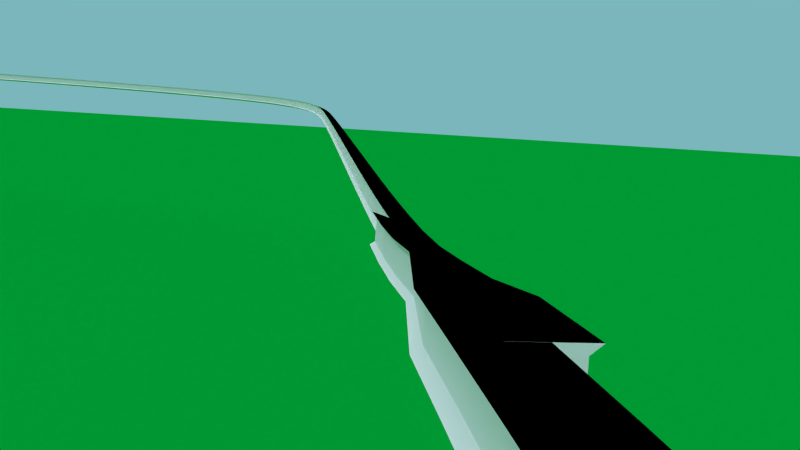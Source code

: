 # Source: rollercoaster4.3.blend  (saved by Blender 2.76.0; exported with 4.5.12 LTS)
import bpy
from mathutils import Matrix  # noqa: F401  (used for matrix-valued properties, if any)

bpy.ops.wm.read_factory_settings(use_empty=True)
scene = bpy.context.scene
scene.name = 'Scene'

# ---- collections
col_collection_1 = bpy.data.collections.new('Collection 1'); scene.collection.children.link(col_collection_1)
col_collection_6 = bpy.data.collections.new('Collection 6'); scene.collection.children.link(col_collection_6)
col_collection_6.hide_render = True
col_collection_6.hide_viewport = True
col_station = bpy.data.collections.new('Station')  # instanced only; not linked into the scene
col_neeeeew = bpy.data.collections.new('neeeeew')  # instanced only; not linked into the scene
col_train = bpy.data.collections.new('Train=)+')  # instanced only; not linked into the scene
col_wagon = bpy.data.collections.new('Wagon')  # instanced only; not linked into the scene
col_support = bpy.data.collections.new('support')  # instanced only; not linked into the scene

# ---- images (referenced by path relative to the original .blend; pixels are not part of the script)
import os
ASSET_DIR = os.environ.get("B2B_ASSET_DIR", "")  # directory of the original .blend (textures are referenced by path, not embedded)
HERE = os.path.dirname(os.path.abspath(__file__))  # packed textures are extracted next to this script under _unpacked/

def load_image(name, relpath, width, height, colorspace="sRGB"):
    """Load a texture the original file referenced (path relative to the .blend, or extracted next to this script)."""
    p = next((c for c in (os.path.join(HERE, relpath), os.path.join(ASSET_DIR, relpath)) if relpath and os.path.exists(c)), "")
    if p:
        img = bpy.data.images.load(p, check_existing=True)
        img.name = name
    else:  # same state as the original file: an image datablock whose file is absent (Cycles renders it pink)
        img = bpy.data.images.new(name, width, height)
        img.source = "FILE"
        img.filepath = "//" + (relpath or name)
    img.colorspace_settings.name = colorspace
    return img
img_cgskies_0056_free_jpg = load_image('CGSkies_0056_free.jpg', 'CGSkies_0056_free.jpg', 1024, 1024, 'sRGB')

# ---- materials (node trees are filled in below, after node groups)
mat_material_001 = bpy.data.materials.new('Material.001')
mat_material_001.alpha_threshold = 0.0
mat_material_001.roughness = 0.5
mat_material_003 = bpy.data.materials.new('Material.003')
mat_material_003.alpha_threshold = 0.0
mat_material_003.roughness = 0.5
mat_material = bpy.data.materials.new('Material')
mat_material.alpha_threshold = 0.0
mat_material.roughness = 0.5
mat_material_002 = bpy.data.materials.new('Material.002')
mat_material_002.alpha_threshold = 0.0
mat_material_002.roughness = 0.5

# ---- material node trees
mat_material_001.use_nodes = True; mat_material_001.node_tree.nodes.clear()
_N = mat_material_001.node_tree.nodes; _L = mat_material_001.node_tree.links
n0 = _N.new('ShaderNodeOutputMaterial'); n0.name = 'Material Output'; n0.location = (300, 300)
n1 = _N.new('ShaderNodeBsdfDiffuse'); n1.name = 'Diffuse BSDF'; n1.location = (10, 300)
_L.new(n1.outputs[0], n0.inputs[0])
n0.is_active_output = True
mat_material_003.use_nodes = True; mat_material_003.node_tree.nodes.clear()
_N = mat_material_003.node_tree.nodes; _L = mat_material_003.node_tree.links
n0 = _N.new('ShaderNodeOutputMaterial'); n0.name = 'Material Output'; n0.location = (300, 300)
n1 = _N.new('ShaderNodeBsdfDiffuse'); n1.name = 'Diffuse BSDF'; n1.location = (10, 300)
n1.inputs[0].default_value = (0.0, 0.0, 0.0, 1.0)
_L.new(n1.outputs[0], n0.inputs[0])
n0.is_active_output = True
mat_material.use_nodes = True; mat_material.node_tree.nodes.clear()
_N = mat_material.node_tree.nodes; _L = mat_material.node_tree.links
n0 = _N.new('ShaderNodeOutputMaterial'); n0.name = 'Material Output'; n0.location = (300, 300)
n1 = _N.new('ShaderNodeBsdfDiffuse'); n1.name = 'Diffuse BSDF'; n1.location = (10, 300)
n2 = _N.new('ShaderNodeTexImage'); n2.name = 'Image Texture'; n2.location = (-180, 300)
n2.width = 140
n2.image = img_cgskies_0056_free_jpg
_L.new(n1.outputs[0], n0.inputs[0])
_L.new(n2.outputs[0], n1.inputs[0])
n0.is_active_output = True
mat_material_002.use_nodes = True; mat_material_002.node_tree.nodes.clear()
_N = mat_material_002.node_tree.nodes; _L = mat_material_002.node_tree.links
n0 = _N.new('ShaderNodeOutputMaterial'); n0.name = 'Material Output'; n0.location = (300, 300)
n1 = _N.new('ShaderNodeBsdfDiffuse'); n1.name = 'Diffuse BSDF'; n1.location = (10, 300)
n1.inputs[0].default_value = (0.0, 0.2598, 0.02613, 1.0)
_L.new(n1.outputs[0], n0.inputs[0])
n0.is_active_output = True

# ---- world
world_world = bpy.data.worlds.new('World'); scene.world = world_world
world_world.use_nodes = True; world_world.node_tree.nodes.clear()
_N = world_world.node_tree.nodes; _L = world_world.node_tree.links
n0 = _N.new('ShaderNodeOutputWorld'); n0.name = 'World Output'; n0.location = (300, 300)
n1 = _N.new('ShaderNodeBackground'); n1.name = 'Background'; n1.location = (10, 300)
n1.inputs[0].default_value = (0.1946, 0.4691, 0.4969, 1.0)
_L.new(n1.outputs[0], n0.inputs[0])
n0.is_active_output = True
world_world.color = (0.05088, 0.05088, 0.05088)
world_world.use_sun_shadow = False
world_world.sun_shadow_jitter_overblur = 0.0
world_world.cycles.sampling_method = 'MANUAL'
world_world.cycles.sample_map_resolution = 256
world_world.light_settings.ao_factor = 0.8
world_world.light_settings.distance = 55.0

# ---- cameras
cam_camera_011 = bpy.data.cameras.new('Camera.011')
cam_camera_011.clip_end = 100.0
cam_camera_011.lens = 15.86
cam_camera_011.sensor_width = 58.46
cam_camera_011.sensor_height = 18.0
cam_camera_011.display_size = 2.0
cam_camera_011.show_composition_thirds = True
cam_camera_011.show_composition_golden = True
cam_camera_011.dof.focus_distance = 0.0
cam_camera_008 = bpy.data.cameras.new('Camera.008')
cam_camera_008.clip_end = 100.0
cam_camera_008.lens = 18.01
cam_camera_008.sensor_width = 32.0
cam_camera_008.sensor_height = 18.0
cam_camera_008.display_size = 2.0
cam_camera_008.dof.focus_distance = 0.0
cam_camera_006 = bpy.data.cameras.new('Camera.006')
cam_camera_006.clip_end = 100.0
cam_camera_006.lens = 31.32
cam_camera_006.sensor_width = 32.0
cam_camera_006.sensor_height = 18.0
cam_camera_006.display_size = 2.0
cam_camera_006.dof.focus_distance = 0.0
cam_camera = bpy.data.cameras.new('Camera')
cam_camera.clip_end = 100.0
cam_camera.lens = 21.45
cam_camera.sensor_width = 32.0
cam_camera.sensor_height = 18.0
cam_camera.ortho_scale = 7.314
cam_camera.dof.focus_distance = 0.0
cam_camera_003 = bpy.data.cameras.new('Camera.003')
cam_camera_003.clip_end = 100.0
cam_camera_003.lens = 18.47
cam_camera_003.sensor_width = 32.0
cam_camera_003.sensor_height = 18.0
cam_camera_003.display_size = 2.0
cam_camera_003.dof.focus_distance = 0.0
cam_camera_002 = bpy.data.cameras.new('Camera.002')
cam_camera_002.clip_end = 100.0
cam_camera_002.lens = 35.0
cam_camera_002.sensor_width = 32.0
cam_camera_002.sensor_height = 18.0
cam_camera_002.display_size = 2.0
cam_camera_002.dof.focus_distance = 0.0
cam_camera_001 = bpy.data.cameras.new('Camera.001')
cam_camera_001.clip_end = 100.0
cam_camera_001.lens = 35.0
cam_camera_001.sensor_width = 32.0
cam_camera_001.sensor_height = 18.0
cam_camera_001.display_size = 2.0
cam_camera_001.dof.focus_distance = 0.0
cam_camera_007 = bpy.data.cameras.new('Camera.007')
cam_camera_007.clip_end = 100.0
cam_camera_007.lens = 19.25
cam_camera_007.sensor_width = 32.0
cam_camera_007.sensor_height = 18.0
cam_camera_007.display_size = 2.0
cam_camera_007.dof.focus_distance = 0.0
cam_camera_004 = bpy.data.cameras.new('Camera.004')
cam_camera_004.clip_end = 100.0
cam_camera_004.lens = 35.0
cam_camera_004.sensor_width = 32.0
cam_camera_004.sensor_height = 18.0
cam_camera_004.display_size = 2.0
cam_camera_004.dof.focus_distance = 0.0
cam_camera_013 = bpy.data.cameras.new('Camera.013')
cam_camera_013.clip_end = 100.0
cam_camera_013.lens = 35.0
cam_camera_013.sensor_width = 32.0
cam_camera_013.sensor_height = 18.0
cam_camera_013.display_size = 2.0
cam_camera_013.dof.focus_distance = 0.0
cam_camera_014 = bpy.data.cameras.new('Camera.014')
cam_camera_014.clip_end = 100.0
cam_camera_014.lens = 35.0
cam_camera_014.sensor_width = 32.0
cam_camera_014.sensor_height = 18.0
cam_camera_014.display_size = 2.0
cam_camera_014.dof.focus_distance = 0.0
cam_camera_009 = bpy.data.cameras.new('Camera.009')
cam_camera_009.clip_end = 100.0
cam_camera_009.lens = 27.05
cam_camera_009.sensor_width = 32.0
cam_camera_009.sensor_height = 18.0
cam_camera_009.display_size = 2.0
cam_camera_009.dof.focus_distance = 0.0

# ---- lights
light_sun_002 = bpy.data.lights.new('Sun.002', 'SUN')
light_sun_002.transmission_factor = 0.0
light_sun_002.angle = 0.1993
light_sun_002.energy = 2.0
light_sun_002.shadow_buffer_clip_start = 0.5
light_sun_002.shadow_soft_size = 0.1
light_sun_002.shadow_cascade_max_distance = 1000.0
light_sun_002.cycles.use_multiple_importance_sampling = False
light_sun_001 = bpy.data.lights.new('Sun.001', 'SUN')
light_sun_001.color = (1.0, 0.9576, 0.9893)
light_sun_001.transmission_factor = 0.0
light_sun_001.angle = 2.214
light_sun_001.energy = 2.0
light_sun_001.shadow_buffer_clip_start = 0.5
light_sun_001.shadow_soft_size = 2.0
light_sun_001.shadow_cascade_max_distance = 1000.0
light_sun_001.cycles.use_multiple_importance_sampling = False
light_sun = bpy.data.lights.new('Sun', 'SUN')
light_sun.transmission_factor = 0.0
light_sun.angle = 3.121
light_sun.energy = 0.8
light_sun.shadow_buffer_clip_start = 0.5
light_sun.shadow_soft_size = 99.0
light_sun.shadow_cascade_max_distance = 1000.0
light_sun.cycles.max_bounces = 5
light_sun.cycles.use_multiple_importance_sampling = False

# ---- meshes
me_cube_004 = bpy.data.meshes.new('Cube.004')
me_cube_004.from_pydata([(1.655, 0.477, 0.3968), (1.655, 0.477, -0.3968), (1.655, -0.477, 0.3968), (1.655, -0.477, -0.3968), (-1.637, 0.477, 0.3968), (-1.637, 0.477, -0.3968), (-1.637, -0.477, 0.3968), (-1.637, -0.477, -0.3968), (-1.637, 0.477, 0.3968), (-1.637, 0.477, -0.3968), (1.655, 0.477, 0.3968), (1.655, 0.477, -0.3968), (-1.637, -0.477, 0.3968), (1.655, -0.477, 0.3968), (1.655, -0.477, -0.3968), (-1.637, -0.477, -0.3968), (-1.637, -0.477, 0.3968), (-1.637, 0.477, 0.3968), (-1.637, 0.477, -0.3968), (-1.637, -0.477, -0.3968), (1.655, 0.477, 0.3968), (1.655, 0.477, -0.3968), (1.655, -0.477, 0.3968), (1.655, -0.477, -0.3968), (-1.637, -0.6961, 0.5759), (-1.637, 0.6961, 0.5759), (-1.637, 0.6961, -0.5759), (-1.637, -0.6961, -0.5759), (1.655, 0.6961, 0.5759), (1.655, 0.6961, -0.5759), (1.655, -0.6961, 0.5759), (1.655, -0.6961, -0.5759), (1.655, 0.8216, -0.681)], [(32, 29)], [(1, 3, 14, 11), (2, 0, 10, 13), (2, 6, 7, 3), (0, 2, 3, 1), (4, 0, 1, 5), (6, 4, 5, 7), (6, 2, 13, 12), (5, 1, 11, 9), (0, 4, 8, 10), (3, 7, 15, 14), (13, 10, 20, 22), (12, 13, 22, 16), (4, 6, 12, 8), (7, 5, 9, 15), (21, 23, 31, 29), (23, 19, 27, 31), (10, 8, 17, 20), (8, 12, 16, 17), (14, 15, 19, 23), (11, 14, 23, 21), (9, 11, 21, 18), (15, 9, 18, 19), (18, 21, 29, 26), (19, 18, 26, 27), (16, 22, 30, 24), (22, 20, 28, 30), (20, 17, 25, 28), (17, 16, 24, 25), (26, 29, 31, 27), (24, 30, 28, 25)])
me_cube_004.polygons.foreach_set('material_index', [0, 0, 0, 0, 0, 0, 0, 0, 0, 0, 0, 0, 0, 0, 0, 0, 0, 0, 0, 0, 0, 0, 0, 0, 0, 0, 0, 0, 0, 1])
me_cube_004.materials.append(mat_material_001)
me_cube_004.materials.append(mat_material_003)
me_cube_004.use_remesh_preserve_volume = False
me_cube_004.use_remesh_preserve_attributes = False
me_cube_004.use_mirror_vertex_groups = False
me_cube_004.update()
me_sphere = bpy.data.meshes.new('Sphere')
me_sphere.from_pydata([(-0.1951, 0.0, 0.9808), (-0.3827, 0.0, 0.9239), (-0.5556, 0.0, 0.8315), (-0.7071, 0.0, 0.7071), (-0.8315, 0.0, 0.5556), (-0.9239, 0.0, 0.3827), (-0.9808, 0.0, 0.1951), (-0.1913, 0.03806, 0.9808), (-0.3753, 0.07466, 0.9239), (-0.5449, 0.1084, 0.8315), (-0.6935, 0.1379, 0.7071), (-0.8155, 0.1622, 0.5556), (-0.9061, 0.1802, 0.3827), (-0.9619, 0.1913, 0.1951), (-0.1802, 0.07466, 0.9808), (-0.3536, 0.1464, 0.9239), (-0.5133, 0.2126, 0.8315), (-0.6533, 0.2706, 0.7071), (-0.7682, 0.3182, 0.5556), (-0.8536, 0.3536, 0.3827), (-0.9061, 0.3753, 0.1951), (-0.1622, 0.1084, 0.9808), (-0.3182, 0.2126, 0.9239), (-0.4619, 0.3087, 0.8315), (-0.5879, 0.3928, 0.7071), (-0.6913, 0.4619, 0.5556), (-0.7682, 0.5133, 0.3827), (-0.8155, 0.5449, 0.1951), (-0.1379, 0.1379, 0.9808), (-0.2706, 0.2706, 0.9239), (-0.3928, 0.3928, 0.8315), (-0.5, 0.5, 0.7071), (-0.5879, 0.5879, 0.5556), (-0.6533, 0.6533, 0.3827), (-0.6935, 0.6935, 0.1951), (-0.1084, 0.1622, 0.9808), (-0.2126, 0.3182, 0.9239), (-0.3087, 0.4619, 0.8315), (-0.3928, 0.5879, 0.7071), (-0.4619, 0.6913, 0.5556), (-0.5133, 0.7682, 0.3827), (-0.5449, 0.8155, 0.1951), (-0.07466, 0.1802, 0.9808), (-0.1464, 0.3536, 0.9239), (-0.2126, 0.5133, 0.8315), (-0.2706, 0.6533, 0.7071), (-0.3182, 0.7682, 0.5556), (-0.3536, 0.8536, 0.3827), (-0.3753, 0.9061, 0.1951), (-0.03806, 0.1913, 0.9808), (-0.07466, 0.3753, 0.9239), (-0.1084, 0.5449, 0.8315), (-0.1379, 0.6935, 0.7071), (-0.1622, 0.8155, 0.5556), (-0.1802, 0.9061, 0.3827), (-0.1913, 0.9619, 0.1951), (3.266e-07, 0.1951, 0.9808), (3.192e-07, 0.3827, 0.9239), (3.117e-07, 0.5556, 0.8315), (3.192e-07, 0.7071, 0.7071), (3.341e-07, 0.8315, 0.5556), (2.745e-07, 0.9239, 0.3827), (3.937e-07, 0.9808, 0.1951), (0.03806, 0.1913, 0.9808), (0.07466, 0.3753, 0.9239), (0.1084, 0.5449, 0.8315), (0.138, 0.6935, 0.7071), (0.1622, 0.8155, 0.5556), (0.1802, 0.9061, 0.3827), (0.1913, 0.9619, 0.1951), (0.07466, 0.1802, 0.9808), (0.1464, 0.3536, 0.9239), (0.2126, 0.5133, 0.8315), (0.2706, 0.6533, 0.7071), (0.3182, 0.7682, 0.5556), (0.3536, 0.8536, 0.3827), (0.3753, 0.9061, 0.1951), (0.1084, 0.1622, 0.9808), (0.2126, 0.3182, 0.9239), (0.3087, 0.4619, 0.8315), (0.3928, 0.5879, 0.7071), (0.4619, 0.6913, 0.5556), (0.5133, 0.7682, 0.3827), (0.5449, 0.8155, 0.1951), (0.138, 0.1379, 0.9808), (0.2706, 0.2706, 0.9239), (0.3928, 0.3928, 0.8315), (0.5, 0.5, 0.7071), (0.5879, 0.5879, 0.5556), (0.6533, 0.6533, 0.3827), (0.6935, 0.6935, 0.1951), (0.1622, 0.1084, 0.9808), (0.3182, 0.2126, 0.9239), (0.4619, 0.3087, 0.8315), (0.5879, 0.3928, 0.7071), (0.6913, 0.4619, 0.5556), (0.7682, 0.5133, 0.3827), (0.8155, 0.5449, 0.1951), (0.1802, 0.07466, 0.9808), (0.3536, 0.1464, 0.9239), (0.5133, 0.2126, 0.8315), (0.6533, 0.2706, 0.7071), (0.7682, 0.3182, 0.5556), (0.8536, 0.3536, 0.3827), (0.9061, 0.3753, 0.1951), (0.1913, 0.03806, 0.9808), (0.3753, 0.07466, 0.9239), (0.5449, 0.1084, 0.8315), (0.6935, 0.1379, 0.7071), (0.8155, 0.1622, 0.5556), (0.9061, 0.1802, 0.3827), (0.9619, 0.1913, 0.1951), (0.1951, -7.212e-09, 0.9808), (0.3827, 4.122e-08, 0.9239), (0.5556, 2.632e-08, 0.8315), (0.7071, -2.584e-08, 0.7071), (0.8315, -8.544e-08, 0.5556), (0.9239, 6.357e-08, 0.3827), (0.9808, -8.544e-08, 0.1951), (0.1913, -0.03806, 0.9808), (0.3753, -0.07466, 0.9239), (0.5449, -0.1084, 0.8315), (0.6935, -0.1379, 0.7071), (0.8155, -0.1622, 0.5556), (0.9061, -0.1802, 0.3827), (0.9619, -0.1913, 0.1951), (0.1802, -0.07466, 0.9808), (0.3536, -0.1464, 0.9239), (0.5133, -0.2126, 0.8315), (0.6533, -0.2706, 0.7071), (0.7682, -0.3182, 0.5556), (0.8536, -0.3536, 0.3827), (0.9061, -0.3753, 0.1951), (0.1622, -0.1084, 0.9808), (0.3182, -0.2126, 0.9239), (0.4619, -0.3087, 0.8315), (0.5879, -0.3928, 0.7071), (0.6913, -0.4619, 0.5556), (0.7682, -0.5133, 0.3827), (0.8155, -0.5449, 0.1951), (0.138, -0.1379, 0.9808), (0.2706, -0.2706, 0.9239), (0.3928, -0.3928, 0.8315), (0.5, -0.5, 0.7071), (0.5879, -0.5879, 0.5556), (0.6533, -0.6533, 0.3827), (0.6935, -0.6935, 0.1951), (0.1084, -0.1622, 0.9808), (0.2126, -0.3182, 0.9239), (0.3087, -0.4619, 0.8315), (0.3928, -0.5879, 0.7071), (0.4619, -0.6913, 0.5556), (0.5133, -0.7682, 0.3827), (0.5449, -0.8155, 0.1951), (0.07466, -0.1802, 0.9808), (0.1464, -0.3536, 0.9239), (0.2126, -0.5133, 0.8315), (0.2706, -0.6533, 0.7071), (0.3182, -0.7682, 0.5556), (0.3536, -0.8536, 0.3827), (0.3753, -0.9061, 0.1951), (0.03806, -0.1913, 0.9808), (0.07466, -0.3753, 0.9239), (0.1084, -0.5449, 0.8315), (0.1379, -0.6935, 0.7071), (0.1622, -0.8155, 0.5556), (0.1802, -0.9061, 0.3827), (0.1913, -0.9619, 0.1951), (3.117e-07, -0.1951, 0.9808), (2.819e-07, -0.3827, 0.9239), (2.819e-07, -0.5556, 0.8315), (1.851e-07, -0.7071, 0.7071), (1.404e-07, -0.8315, 0.5556), (3.192e-07, -0.9239, 0.3827), (9.567e-08, -0.9808, 0.1951), (-0.03806, -0.1913, 0.9808), (-0.07466, -0.3753, 0.9239), (-0.1084, -0.5449, 0.8315), (-0.1379, -0.6935, 0.7071), (-0.1622, -0.8155, 0.5556), (-0.1802, -0.9061, 0.3827), (-0.1913, -0.9619, 0.1951), (-0.07466, -0.1802, 0.9808), (-0.1464, -0.3536, 0.9239), (-0.2126, -0.5133, 0.8315), (-0.2706, -0.6533, 0.7071), (-0.3182, -0.7682, 0.5556), (-0.3536, -0.8536, 0.3827), (-0.3753, -0.9061, 0.1951), (-0.1084, -0.1622, 0.9808), (-0.2126, -0.3182, 0.9239), (-0.3087, -0.4619, 0.8315), (-0.3928, -0.5879, 0.7071), (-0.4619, -0.6913, 0.5556), (-0.5133, -0.7682, 0.3827), (-0.5449, -0.8155, 0.1951), (-0.1379, -0.1379, 0.9808), (-0.2706, -0.2706, 0.9239), (-0.3928, -0.3928, 0.8315), (-0.5, -0.5, 0.7071), (-0.5879, -0.5879, 0.5556), (-0.6533, -0.6533, 0.3827), (-0.6935, -0.6935, 0.1951), (-0.1622, -0.1084, 0.9808), (-0.3182, -0.2126, 0.9239), (-0.4619, -0.3087, 0.8315), (-0.5879, -0.3928, 0.7071), (-0.6913, -0.4619, 0.5556), (-0.7682, -0.5133, 0.3827), (-0.8155, -0.5449, 0.1951), (2.48e-08, -1.247e-07, 1.0), (-0.1802, -0.07466, 0.9808), (-0.3536, -0.1464, 0.9239), (-0.5133, -0.2126, 0.8315), (-0.6533, -0.2706, 0.7071), (-0.7682, -0.3182, 0.5556), (-0.8536, -0.3536, 0.3827), (-0.9061, -0.3753, 0.1951), (-0.1913, -0.03806, 0.9808), (-0.3753, -0.07466, 0.9239), (-0.5449, -0.1084, 0.8315), (-0.6935, -0.1379, 0.7071), (-0.8155, -0.1622, 0.5556), (-0.9061, -0.1802, 0.3827), (-0.9619, -0.1913, 0.1951)], [], [(5, 4, 11, 12), (6, 5, 12, 13), (1, 0, 7, 8), (2, 1, 8, 9), (3, 2, 9, 10), (4, 3, 10, 11), (11, 10, 17, 18), (12, 11, 18, 19), (13, 12, 19, 20), (8, 7, 14, 15), (9, 8, 15, 16), (10, 9, 16, 17), (15, 14, 21, 22), (16, 15, 22, 23), (17, 16, 23, 24), (18, 17, 24, 25), (19, 18, 25, 26), (20, 19, 26, 27), (26, 25, 32, 33), (27, 26, 33, 34), (22, 21, 28, 29), (23, 22, 29, 30), (24, 23, 30, 31), (25, 24, 31, 32), (29, 28, 35, 36), (30, 29, 36, 37), (31, 30, 37, 38), (32, 31, 38, 39), (33, 32, 39, 40), (34, 33, 40, 41), (40, 39, 46, 47), (41, 40, 47, 48), (36, 35, 42, 43), (37, 36, 43, 44), (38, 37, 44, 45), (39, 38, 45, 46), (44, 43, 50, 51), (45, 44, 51, 52), (46, 45, 52, 53), (47, 46, 53, 54), (48, 47, 54, 55), (43, 42, 49, 50), (55, 54, 61, 62), (50, 49, 56, 57), (51, 50, 57, 58), (52, 51, 58, 59), (53, 52, 59, 60), (54, 53, 60, 61), (58, 57, 64, 65), (59, 58, 65, 66), (60, 59, 66, 67), (61, 60, 67, 68), (62, 61, 68, 69), (57, 56, 63, 64), (69, 68, 75, 76), (64, 63, 70, 71), (65, 64, 71, 72), (66, 65, 72, 73), (67, 66, 73, 74), (68, 67, 74, 75), (73, 72, 79, 80), (74, 73, 80, 81), (75, 74, 81, 82), (76, 75, 82, 83), (71, 70, 77, 78), (72, 71, 78, 79), (78, 77, 84, 85), (79, 78, 85, 86), (80, 79, 86, 87), (81, 80, 87, 88), (82, 81, 88, 89), (83, 82, 89, 90), (88, 87, 94, 95), (89, 88, 95, 96), (90, 89, 96, 97), (85, 84, 91, 92), (86, 85, 92, 93), (87, 86, 93, 94), (92, 91, 98, 99), (93, 92, 99, 100), (94, 93, 100, 101), (95, 94, 101, 102), (96, 95, 102, 103), (97, 96, 103, 104), (102, 101, 108, 109), (103, 102, 109, 110), (104, 103, 110, 111), (99, 98, 105, 106), (100, 99, 106, 107), (101, 100, 107, 108), (106, 105, 112, 113), (107, 106, 113, 114), (108, 107, 114, 115), (109, 108, 115, 116), (110, 109, 116, 117), (111, 110, 117, 118), (117, 116, 123, 124), (118, 117, 124, 125), (113, 112, 119, 120), (114, 113, 120, 121), (115, 114, 121, 122), (116, 115, 122, 123), (120, 119, 126, 127), (121, 120, 127, 128), (122, 121, 128, 129), (123, 122, 129, 130), (124, 123, 130, 131), (125, 124, 131, 132), (131, 130, 137, 138), (132, 131, 138, 139), (127, 126, 133, 134), (128, 127, 134, 135), (129, 128, 135, 136), (130, 129, 136, 137), (135, 134, 141, 142), (136, 135, 142, 143), (137, 136, 143, 144), (138, 137, 144, 145), (139, 138, 145, 146), (134, 133, 140, 141), (146, 145, 152, 153), (141, 140, 147, 148), (142, 141, 148, 149), (143, 142, 149, 150), (144, 143, 150, 151), (145, 144, 151, 152), (150, 149, 156, 157), (151, 150, 157, 158), (152, 151, 158, 159), (153, 152, 159, 160), (148, 147, 154, 155), (149, 148, 155, 156), (155, 154, 161, 162), (156, 155, 162, 163), (157, 156, 163, 164), (158, 157, 164, 165), (159, 158, 165, 166), (160, 159, 166, 167), (164, 163, 170, 171), (165, 164, 171, 172), (166, 165, 172, 173), (167, 166, 173, 174), (162, 161, 168, 169), (163, 162, 169, 170), (169, 168, 175, 176), (170, 169, 176, 177), (171, 170, 177, 178), (172, 171, 178, 179), (173, 172, 179, 180), (174, 173, 180, 181), (179, 178, 185, 186), (180, 179, 186, 187), (181, 180, 187, 188), (176, 175, 182, 183), (177, 176, 183, 184), (178, 177, 184, 185), (183, 182, 189, 190), (184, 183, 190, 191), (185, 184, 191, 192), (186, 185, 192, 193), (187, 186, 193, 194), (188, 187, 194, 195), (193, 192, 199, 200), (194, 193, 200, 201), (195, 194, 201, 202), (190, 189, 196, 197), (191, 190, 197, 198), (192, 191, 198, 199), (197, 196, 203, 204), (198, 197, 204, 205), (199, 198, 205, 206), (200, 199, 206, 207), (201, 200, 207, 208), (202, 201, 208, 209), (208, 207, 215, 216), (209, 208, 216, 217), (204, 203, 211, 212), (205, 204, 212, 213), (206, 205, 213, 214), (207, 206, 214, 215), (213, 212, 219, 220), (214, 213, 220, 221), (215, 214, 221, 222), (216, 215, 222, 223), (217, 216, 223, 224), (212, 211, 218, 219), (0, 210, 7), (7, 210, 14), (14, 210, 21), (21, 210, 28), (28, 210, 35), (35, 210, 42), (42, 210, 49), (49, 210, 56), (56, 210, 63), (63, 210, 70), (70, 210, 77), (77, 210, 84), (84, 210, 91), (91, 210, 98), (98, 210, 105), (105, 210, 112), (112, 210, 119), (119, 210, 126), (126, 210, 133), (133, 210, 140), (140, 210, 147), (147, 210, 154), (154, 210, 161), (161, 210, 168), (168, 210, 175), (175, 210, 182), (182, 210, 189), (189, 210, 196), (196, 210, 203), (203, 210, 211), (211, 210, 218), (224, 223, 5, 6), (218, 210, 0), (219, 218, 0, 1), (220, 219, 1, 2), (221, 220, 2, 3), (222, 221, 3, 4), (223, 222, 4, 5)])
me_sphere.polygons.foreach_set('use_smooth', [True] * 224)
_uv = me_sphere.uv_layers.new(name='UVMap')
_uv.uv.foreach_set('vector', [0.3126, 0.7656, 0.3486, 0.7143, 0.3751, 0.758, 0.3455, 0.8198, 0.2725, 0.8236, 0.3126, 0.7656, 0.3455, 0.8198, 0.312, 0.8896, 0.4399, 0.585, 0.4674, 0.5458, 0.4724, 0.5541, 0.4499, 0.6015, 0.4114, 0.6254, 0.4399, 0.585, 0.4499, 0.6015, 0.4266, 0.6505, 0.3813, 0.6681, 0.4114, 0.6254, 0.4266, 0.6505, 0.4019, 0.7022, 0.3486, 0.7143, 0.3813, 0.6681, 0.4019, 0.7022, 0.3751, 0.758, 0.3751, 0.758, 0.4019, 0.7022, 0.426, 0.7289, 0.406, 0.7924, 0.3455, 0.8198, 0.3751, 0.758, 0.406, 0.7924, 0.3838, 0.8626, 0.312, 0.8896, 0.3455, 0.8198, 0.3838, 0.8626, 0.3584, 0.9424, 0.4499, 0.6015, 0.4724, 0.5541, 0.4782, 0.5605, 0.4616, 0.6144, 0.4266, 0.6505, 0.4499, 0.6015, 0.4616, 0.6144, 0.4443, 0.6701, 0.4019, 0.7022, 0.4266, 0.6505, 0.4443, 0.6701, 0.426, 0.7289, 0.4616, 0.6144, 0.4782, 0.5605, 0.4847, 0.5649, 0.4746, 0.6233, 0.4443, 0.6701, 0.4616, 0.6144, 0.4746, 0.6233, 0.464, 0.6836, 0.426, 0.7289, 0.4443, 0.6701, 0.464, 0.6836, 0.4526, 0.7473, 0.406, 0.7924, 0.426, 0.7289, 0.4526, 0.7473, 0.4402, 0.8162, 0.3838, 0.8626, 0.406, 0.7924, 0.4402, 0.8162, 0.4263, 0.8925, 0.3584, 0.9424, 0.3838, 0.8626, 0.4263, 0.8925, 0.4102, 0.9794, 0.4263, 0.8925, 0.4402, 0.8162, 0.4765, 0.8284, 0.4715, 0.908, 0.4102, 0.9794, 0.4263, 0.8925, 0.4715, 0.908, 0.4656, 0.9989, 0.4746, 0.6233, 0.4847, 0.5649, 0.4915, 0.567, 0.4883, 0.6277, 0.464, 0.6836, 0.4746, 0.6233, 0.4883, 0.6277, 0.4848, 0.6903, 0.4526, 0.7473, 0.464, 0.6836, 0.4848, 0.6903, 0.4809, 0.7566, 0.4402, 0.8162, 0.4526, 0.7473, 0.4809, 0.7566, 0.4765, 0.8284, 0.4883, 0.6277, 0.4915, 0.567, 0.4984, 0.5669, 0.5022, 0.6275, 0.4848, 0.6903, 0.4883, 0.6277, 0.5022, 0.6275, 0.506, 0.6901, 0.4809, 0.7566, 0.4848, 0.6903, 0.506, 0.6901, 0.5097, 0.7565, 0.4765, 0.8284, 0.4809, 0.7566, 0.5097, 0.7565, 0.5136, 0.8285, 0.4715, 0.908, 0.4765, 0.8284, 0.5136, 0.8285, 0.5177, 0.9084, 0.4656, 0.9989, 0.4715, 0.908, 0.5177, 0.9084, 0.5223, 0.9999, 0.5177, 0.9084, 0.5136, 0.8285, 0.55, 0.8163, 0.5632, 0.8936, 0.5223, 0.9999, 0.5177, 0.9084, 0.5632, 0.8936, 0.5782, 0.9821, 0.5022, 0.6275, 0.4984, 0.5669, 0.5052, 0.5645, 0.5159, 0.6227, 0.506, 0.6901, 0.5022, 0.6275, 0.5159, 0.6227, 0.5267, 0.683, 0.5097, 0.7565, 0.506, 0.6901, 0.5267, 0.683, 0.538, 0.7469, 0.5136, 0.8285, 0.5097, 0.7565, 0.538, 0.7469, 0.55, 0.8163, 0.5267, 0.683, 0.5159, 0.6227, 0.5288, 0.6134, 0.5463, 0.669, 0.538, 0.7469, 0.5267, 0.683, 0.5463, 0.669, 0.5647, 0.7281, 0.55, 0.8163, 0.538, 0.7469, 0.5647, 0.7281, 0.5845, 0.7924, 0.5632, 0.8936, 0.55, 0.8163, 0.5845, 0.7924, 0.6063, 0.864, 0.5782, 0.9821, 0.5632, 0.8936, 0.6063, 0.864, 0.6312, 0.9461, 0.5159, 0.6227, 0.5052, 0.5645, 0.5116, 0.5599, 0.5288, 0.6134, 0.6312, 0.9461, 0.6063, 0.864, 0.6453, 0.8207, 0.6792, 0.8931, 0.5288, 0.6134, 0.5116, 0.5599, 0.5174, 0.5532, 0.5404, 0.6001, 0.5463, 0.669, 0.5288, 0.6134, 0.5404, 0.6001, 0.564, 0.6489, 0.5647, 0.7281, 0.5463, 0.669, 0.564, 0.6489, 0.5888, 0.7009, 0.5845, 0.7924, 0.5647, 0.7281, 0.5888, 0.7009, 0.6156, 0.7575, 0.6063, 0.864, 0.5845, 0.7924, 0.6156, 0.7575, 0.6453, 0.8207, 0.564, 0.6489, 0.5404, 0.6001, 0.5502, 0.5832, 0.579, 0.6233, 0.5888, 0.7009, 0.564, 0.6489, 0.579, 0.6233, 0.6093, 0.6661, 0.6156, 0.7575, 0.5888, 0.7009, 0.6093, 0.6661, 0.6422, 0.7129, 0.6453, 0.8207, 0.6156, 0.7575, 0.6422, 0.7129, 0.6786, 0.7652, 0.6792, 0.8931, 0.6453, 0.8207, 0.6786, 0.7652, 0.7202, 0.8252, 0.5404, 0.6001, 0.5174, 0.5532, 0.5223, 0.5448, 0.5502, 0.5832, 0.7202, 0.8252, 0.6786, 0.7652, 0.705, 0.6996, 0.7528, 0.7448, 0.5502, 0.5832, 0.5223, 0.5448, 0.5261, 0.5349, 0.5579, 0.5634, 0.579, 0.6233, 0.5502, 0.5832, 0.5579, 0.5634, 0.5908, 0.5932, 0.6093, 0.6661, 0.579, 0.6233, 0.5908, 0.5932, 0.6255, 0.6252, 0.6422, 0.7129, 0.6093, 0.6661, 0.6255, 0.6252, 0.6632, 0.6603, 0.6786, 0.7652, 0.6422, 0.7129, 0.6632, 0.6603, 0.705, 0.6996, 0.6255, 0.6252, 0.5908, 0.5932, 0.5989, 0.5597, 0.6367, 0.5796, 0.6632, 0.6603, 0.6255, 0.6252, 0.6367, 0.5796, 0.6777, 0.6016, 0.705, 0.6996, 0.6632, 0.6603, 0.6777, 0.6016, 0.7233, 0.6265, 0.7528, 0.7448, 0.705, 0.6996, 0.7233, 0.6265, 0.7755, 0.655, 0.5579, 0.5634, 0.5261, 0.5349, 0.5287, 0.5239, 0.5632, 0.5413, 0.5908, 0.5932, 0.5579, 0.5634, 0.5632, 0.5413, 0.5989, 0.5597, 0.5632, 0.5413, 0.5287, 0.5239, 0.53, 0.5123, 0.5659, 0.5179, 0.5989, 0.5597, 0.5632, 0.5413, 0.5659, 0.5179, 0.603, 0.5241, 0.6367, 0.5796, 0.5989, 0.5597, 0.603, 0.5241, 0.6425, 0.5312, 0.6777, 0.6016, 0.6367, 0.5796, 0.6425, 0.5312, 0.6853, 0.5392, 0.7233, 0.6265, 0.6777, 0.6016, 0.6853, 0.5392, 0.733, 0.5485, 0.7755, 0.655, 0.7233, 0.6265, 0.733, 0.5485, 0.7876, 0.5592, 0.6853, 0.5392, 0.6425, 0.5312, 0.6426, 0.4816, 0.6856, 0.4753, 0.733, 0.5485, 0.6853, 0.5392, 0.6856, 0.4753, 0.7335, 0.4686, 0.7876, 0.5592, 0.733, 0.5485, 0.7335, 0.4686, 0.7884, 0.461, 0.5659, 0.5179, 0.53, 0.5123, 0.5299, 0.5004, 0.5658, 0.4941, 0.603, 0.5241, 0.5659, 0.5179, 0.5658, 0.4941, 0.603, 0.4878, 0.6425, 0.5312, 0.603, 0.5241, 0.603, 0.4878, 0.6426, 0.4816, 0.5658, 0.4941, 0.5299, 0.5004, 0.5285, 0.4888, 0.5629, 0.4707, 0.603, 0.4878, 0.5658, 0.4941, 0.5629, 0.4707, 0.5988, 0.4522, 0.6426, 0.4816, 0.603, 0.4878, 0.5988, 0.4522, 0.6369, 0.4329, 0.6856, 0.4753, 0.6426, 0.4816, 0.6369, 0.4329, 0.6784, 0.4124, 0.7335, 0.4686, 0.6856, 0.4753, 0.6784, 0.4124, 0.7248, 0.3899, 0.7884, 0.461, 0.7335, 0.4686, 0.7248, 0.3899, 0.7779, 0.3642, 0.6784, 0.4124, 0.6369, 0.4329, 0.6258, 0.387, 0.6642, 0.3529, 0.7248, 0.3899, 0.6784, 0.4124, 0.6642, 0.3529, 0.7072, 0.3154, 0.7779, 0.3642, 0.7248, 0.3899, 0.7072, 0.3154, 0.7565, 0.2725, 0.5629, 0.4707, 0.5285, 0.4888, 0.5258, 0.4779, 0.5575, 0.4487, 0.5988, 0.4522, 0.5629, 0.4707, 0.5575, 0.4487, 0.5905, 0.4186, 0.6369, 0.4329, 0.5988, 0.4522, 0.5905, 0.4186, 0.6258, 0.387, 0.5575, 0.4487, 0.5258, 0.4779, 0.5218, 0.4681, 0.5496, 0.4289, 0.5905, 0.4186, 0.5575, 0.4487, 0.5496, 0.4289, 0.5785, 0.3883, 0.6258, 0.387, 0.5905, 0.4186, 0.5785, 0.3883, 0.6095, 0.3455, 0.6642, 0.3529, 0.6258, 0.387, 0.6095, 0.3455, 0.6433, 0.2992, 0.7072, 0.3154, 0.6642, 0.3529, 0.6433, 0.2992, 0.6812, 0.2479, 0.7565, 0.2725, 0.7072, 0.3154, 0.6812, 0.2479, 0.7248, 0.1893, 0.6812, 0.2479, 0.6433, 0.2992, 0.6165, 0.2535, 0.6479, 0.1903, 0.7248, 0.1893, 0.6812, 0.2479, 0.6479, 0.1903, 0.684, 0.1179, 0.5496, 0.4289, 0.5218, 0.4681, 0.5168, 0.4598, 0.5395, 0.4121, 0.5785, 0.3883, 0.5496, 0.4289, 0.5395, 0.4121, 0.5632, 0.3627, 0.6095, 0.3455, 0.5785, 0.3883, 0.5632, 0.3627, 0.5886, 0.3103, 0.6433, 0.2992, 0.6095, 0.3455, 0.5886, 0.3103, 0.6165, 0.2535, 0.5395, 0.4121, 0.5168, 0.4598, 0.511, 0.4533, 0.5277, 0.399, 0.5632, 0.3627, 0.5395, 0.4121, 0.5277, 0.399, 0.5453, 0.3426, 0.5886, 0.3103, 0.5632, 0.3627, 0.5453, 0.3426, 0.5641, 0.2826, 0.6165, 0.2535, 0.5886, 0.3103, 0.5641, 0.2826, 0.5849, 0.2175, 0.6479, 0.1903, 0.6165, 0.2535, 0.5849, 0.2175, 0.6083, 0.1447, 0.684, 0.1179, 0.6479, 0.1903, 0.6083, 0.1447, 0.6355, 0.06105, 0.6083, 0.1447, 0.5849, 0.2175, 0.5495, 0.1928, 0.5639, 0.1134, 0.6355, 0.06105, 0.6083, 0.1447, 0.5639, 0.1134, 0.5809, 0.02109, 0.5277, 0.399, 0.511, 0.4533, 0.5045, 0.4489, 0.5146, 0.3901, 0.5453, 0.3426, 0.5277, 0.399, 0.5146, 0.3901, 0.5253, 0.3289, 0.5641, 0.2826, 0.5453, 0.3426, 0.5253, 0.3289, 0.5368, 0.2638, 0.5849, 0.2175, 0.5641, 0.2826, 0.5368, 0.2638, 0.5495, 0.1928, 0.5253, 0.3289, 0.5146, 0.3901, 0.5007, 0.3857, 0.5041, 0.3221, 0.5368, 0.2638, 0.5253, 0.3289, 0.5041, 0.3221, 0.5078, 0.2545, 0.5495, 0.1928, 0.5368, 0.2638, 0.5078, 0.2545, 0.5119, 0.1807, 0.5639, 0.1134, 0.5495, 0.1928, 0.5119, 0.1807, 0.5166, 0.09836, 0.5809, 0.02109, 0.5639, 0.1134, 0.5166, 0.09836, 0.5217, 9.96e-05, 0.5146, 0.3901, 0.5045, 0.4489, 0.4976, 0.4468, 0.5007, 0.3857, 0.5217, 9.96e-05, 0.5166, 0.09836, 0.4685, 0.09893, 0.4613, 0.003171, 0.5007, 0.3857, 0.4976, 0.4468, 0.4906, 0.4469, 0.4866, 0.386, 0.5041, 0.3221, 0.5007, 0.3857, 0.4866, 0.386, 0.4826, 0.3226, 0.5078, 0.2545, 0.5041, 0.3221, 0.4826, 0.3226, 0.4783, 0.2551, 0.5119, 0.1807, 0.5078, 0.2545, 0.4783, 0.2551, 0.4737, 0.1815, 0.5166, 0.09836, 0.5119, 0.1807, 0.4737, 0.1815, 0.4685, 0.09893, 0.4783, 0.2551, 0.4826, 0.3226, 0.4616, 0.3303, 0.4496, 0.2657, 0.4737, 0.1815, 0.4783, 0.2551, 0.4496, 0.2657, 0.4364, 0.1952, 0.4685, 0.09893, 0.4737, 0.1815, 0.4364, 0.1952, 0.4216, 0.1164, 0.4613, 0.003171, 0.4685, 0.09893, 0.4216, 0.1164, 0.4035, 0.02625, 0.4866, 0.386, 0.4906, 0.4469, 0.4838, 0.4494, 0.4729, 0.391, 0.4826, 0.3226, 0.4866, 0.386, 0.4729, 0.391, 0.4616, 0.3303, 0.4729, 0.391, 0.4838, 0.4494, 0.4774, 0.4541, 0.4599, 0.4005, 0.4616, 0.3303, 0.4729, 0.391, 0.4599, 0.4005, 0.4419, 0.3448, 0.4496, 0.2657, 0.4616, 0.3303, 0.4419, 0.3448, 0.4227, 0.2856, 0.4364, 0.1952, 0.4496, 0.2657, 0.4227, 0.2856, 0.4017, 0.2211, 0.4216, 0.1164, 0.4364, 0.1952, 0.4017, 0.2211, 0.3781, 0.1493, 0.4035, 0.02625, 0.4216, 0.1164, 0.3781, 0.1493, 0.3501, 0.06769, 0.4227, 0.2856, 0.4419, 0.3448, 0.4243, 0.3656, 0.3987, 0.314, 0.4017, 0.2211, 0.4227, 0.2856, 0.3987, 0.314, 0.3707, 0.258, 0.3781, 0.1493, 0.4017, 0.2211, 0.3707, 0.258, 0.3395, 0.1957, 0.3501, 0.06769, 0.3781, 0.1493, 0.3395, 0.1957, 0.303, 0.1255, 0.4599, 0.4005, 0.4774, 0.4541, 0.4716, 0.4609, 0.4484, 0.4141, 0.4419, 0.3448, 0.4599, 0.4005, 0.4484, 0.4141, 0.4243, 0.3656, 0.4484, 0.4141, 0.4716, 0.4609, 0.4668, 0.4694, 0.4386, 0.4313, 0.4243, 0.3656, 0.4484, 0.4141, 0.4386, 0.4313, 0.4094, 0.3917, 0.3987, 0.314, 0.4243, 0.3656, 0.4094, 0.3917, 0.3785, 0.3498, 0.3707, 0.258, 0.3987, 0.314, 0.3785, 0.3498, 0.3448, 0.3042, 0.3395, 0.1957, 0.3707, 0.258, 0.3448, 0.3042, 0.3072, 0.2538, 0.303, 0.1255, 0.3395, 0.1957, 0.3072, 0.2538, 0.2636, 0.1974, 0.3448, 0.3042, 0.3785, 0.3498, 0.3628, 0.3914, 0.3246, 0.358, 0.3072, 0.2538, 0.3448, 0.3042, 0.3246, 0.358, 0.2822, 0.321, 0.2636, 0.1974, 0.3072, 0.2538, 0.2822, 0.321, 0.2334, 0.2802, 0.4386, 0.4313, 0.4668, 0.4694, 0.463, 0.4793, 0.431, 0.4513, 0.4094, 0.3917, 0.4386, 0.4313, 0.431, 0.4513, 0.3979, 0.4222, 0.3785, 0.3498, 0.4094, 0.3917, 0.3979, 0.4222, 0.3628, 0.3914, 0.431, 0.4513, 0.463, 0.4793, 0.4604, 0.4903, 0.4259, 0.4734, 0.3979, 0.4222, 0.431, 0.4513, 0.4259, 0.4734, 0.3901, 0.4559, 0.3628, 0.3914, 0.3979, 0.4222, 0.3901, 0.4559, 0.3522, 0.4373, 0.3246, 0.358, 0.3628, 0.3914, 0.3522, 0.4373, 0.3111, 0.4171, 0.2822, 0.321, 0.3246, 0.358, 0.3111, 0.4171, 0.2654, 0.3947, 0.2334, 0.2802, 0.2822, 0.321, 0.2654, 0.3947, 0.2134, 0.3707, 0.3111, 0.4171, 0.3522, 0.4373, 0.3471, 0.4856, 0.3045, 0.4794, 0.2654, 0.3947, 0.3111, 0.4171, 0.3045, 0.4794, 0.2569, 0.4724, 0.2134, 0.3707, 0.2654, 0.3947, 0.2569, 0.4724, 0.204, 0.465, 0.4259, 0.4734, 0.4604, 0.4903, 0.4592, 0.5019, 0.4234, 0.4968, 0.3901, 0.4559, 0.4259, 0.4734, 0.4234, 0.4968, 0.3864, 0.4914, 0.3522, 0.4373, 0.3901, 0.4559, 0.3864, 0.4914, 0.3471, 0.4856, 0.4234, 0.4968, 0.4592, 0.5019, 0.4593, 0.5137, 0.4236, 0.5205, 0.3864, 0.4914, 0.4234, 0.4968, 0.4236, 0.5205, 0.3868, 0.5274, 0.3471, 0.4856, 0.3864, 0.4914, 0.3868, 0.5274, 0.3477, 0.5347, 0.3045, 0.4794, 0.3471, 0.4856, 0.3477, 0.5347, 0.3052, 0.5426, 0.2569, 0.4724, 0.3045, 0.4794, 0.3052, 0.5426, 0.258, 0.5513, 0.204, 0.465, 0.2569, 0.4724, 0.258, 0.5513, 0.204, 0.561, 0.258, 0.5513, 0.3052, 0.5426, 0.3132, 0.6043, 0.2681, 0.6284, 0.204, 0.561, 0.258, 0.5513, 0.2681, 0.6284, 0.2153, 0.6573, 0.4236, 0.5205, 0.4593, 0.5137, 0.4607, 0.5253, 0.4266, 0.5436, 0.3868, 0.5274, 0.4236, 0.5205, 0.4266, 0.5436, 0.3912, 0.5626, 0.3477, 0.5347, 0.3868, 0.5274, 0.3912, 0.5626, 0.3538, 0.5826, 0.3052, 0.5426, 0.3477, 0.5347, 0.3538, 0.5826, 0.3132, 0.6043, 0.3912, 0.5626, 0.4266, 0.5436, 0.4321, 0.5654, 0.3996, 0.5956, 0.3538, 0.5826, 0.3912, 0.5626, 0.3996, 0.5956, 0.3653, 0.6275, 0.3132, 0.6043, 0.3538, 0.5826, 0.3653, 0.6275, 0.328, 0.6621, 0.2681, 0.6284, 0.3132, 0.6043, 0.328, 0.6621, 0.2863, 0.7011, 0.2153, 0.6573, 0.2681, 0.6284, 0.2863, 0.7011, 0.2394, 0.7466, 0.4266, 0.5436, 0.4607, 0.5253, 0.4635, 0.5361, 0.4321, 0.5654, 0.4674, 0.5458, 0.4946, 0.507, 0.4724, 0.5541, 0.4724, 0.5541, 0.4946, 0.507, 0.4782, 0.5605, 0.4782, 0.5605, 0.4946, 0.507, 0.4847, 0.5649, 0.4847, 0.5649, 0.4946, 0.507, 0.4915, 0.567, 0.4915, 0.567, 0.4946, 0.507, 0.4984, 0.5669, 0.4984, 0.5669, 0.4946, 0.507, 0.5052, 0.5645, 0.5052, 0.5645, 0.4946, 0.507, 0.5116, 0.5599, 0.5116, 0.5599, 0.4946, 0.507, 0.5174, 0.5532, 0.5174, 0.5532, 0.4946, 0.507, 0.5223, 0.5448, 0.5223, 0.5448, 0.4946, 0.507, 0.5261, 0.5349, 0.5261, 0.5349, 0.4946, 0.507, 0.5287, 0.5239, 0.5287, 0.5239, 0.4946, 0.507, 0.53, 0.5123, 0.53, 0.5123, 0.4946, 0.507, 0.5299, 0.5004, 0.5299, 0.5004, 0.4946, 0.507, 0.5285, 0.4888, 0.5285, 0.4888, 0.4946, 0.507, 0.5258, 0.4779, 0.5258, 0.4779, 0.4946, 0.507, 0.5218, 0.4681, 0.5218, 0.4681, 0.4946, 0.507, 0.5168, 0.4598, 0.5168, 0.4598, 0.4946, 0.507, 0.511, 0.4533, 0.511, 0.4533, 0.4946, 0.507, 0.5045, 0.4489, 0.5045, 0.4489, 0.4946, 0.507, 0.4976, 0.4468, 0.4976, 0.4468, 0.4946, 0.507, 0.4906, 0.4469, 0.4906, 0.4469, 0.4946, 0.507, 0.4838, 0.4494, 0.4838, 0.4494, 0.4946, 0.507, 0.4774, 0.4541, 0.4774, 0.4541, 0.4946, 0.507, 0.4716, 0.4609, 0.4716, 0.4609, 0.4946, 0.507, 0.4668, 0.4694, 0.4668, 0.4694, 0.4946, 0.507, 0.463, 0.4793, 0.463, 0.4793, 0.4946, 0.507, 0.4604, 0.4903, 0.4604, 0.4903, 0.4946, 0.507, 0.4592, 0.5019, 0.4592, 0.5019, 0.4946, 0.507, 0.4593, 0.5137, 0.4593, 0.5137, 0.4946, 0.507, 0.4607, 0.5253, 0.4607, 0.5253, 0.4946, 0.507, 0.4635, 0.5361, 0.2394, 0.7466, 0.2863, 0.7011, 0.3126, 0.7656, 0.2725, 0.8236, 0.4635, 0.5361, 0.4946, 0.507, 0.4674, 0.5458, 0.4321, 0.5654, 0.4635, 0.5361, 0.4674, 0.5458, 0.4399, 0.585, 0.3996, 0.5956, 0.4321, 0.5654, 0.4399, 0.585, 0.4114, 0.6254, 0.3653, 0.6275, 0.3996, 0.5956, 0.4114, 0.6254, 0.3813, 0.6681, 0.328, 0.6621, 0.3653, 0.6275, 0.3813, 0.6681, 0.3486, 0.7143, 0.2863, 0.7011, 0.328, 0.6621, 0.3486, 0.7143, 0.3126, 0.7656])
me_sphere.materials.append(mat_material)
me_sphere.use_remesh_preserve_volume = False
me_sphere.use_remesh_preserve_attributes = False
me_sphere.use_mirror_vertex_groups = False
me_sphere.update()
me_plane = bpy.data.meshes.new('Plane')
me_plane.from_pydata([(-1.0, -1.0, 0.0), (1.0, -1.0, 0.0), (-1.0, 1.0, 0.0), (1.0, 1.0, 0.0)], [], [(0, 1, 3, 2)])
me_plane.materials.append(mat_material_002)
me_plane.use_remesh_preserve_volume = False
me_plane.use_remesh_preserve_attributes = False
me_plane.use_mirror_vertex_groups = False
me_plane.update()
me_cube_001 = bpy.data.meshes.new('Cube.001')
me_cube_001.from_pydata([(-1.0, -1.0, -1.0), (-1.0, -1.0, 1.0), (-1.0, 1.0, -1.0), (-1.0, 1.0, 1.0), (1.0, -1.0, -1.0), (1.0, -1.0, 1.0), (1.0, 1.0, -1.0), (1.0, 1.0, 1.0)], [], [(1, 3, 2, 0), (3, 7, 6, 2), (7, 5, 4, 6), (5, 1, 0, 4), (0, 2, 6, 4), (5, 7, 3, 1)])
me_cube_001.use_remesh_preserve_volume = False
me_cube_001.use_remesh_preserve_attributes = False
me_cube_001.use_mirror_vertex_groups = False
me_cube_001.update()

# ---- curves / text
cu_nurbscurve_001 = bpy.data.curves.new('NurbsCurve.001', 'CURVE')
cu_nurbscurve_001.dimensions = '3D'
_sp = cu_nurbscurve_001.splines.new('NURBS'); _sp.points.add(44)
_sp.points.foreach_set('co', [-1.5, 1.612, 0.0, 1.0, -1.0, 1.612, 0.2359, 1.0, 6.084, 1.612, 0.4577, 1.0, 7.666, 1.648, 0.4577, 1.0, 19.3, -4.521, 0.8418, 1.0, 17.38, -13.15, 2.957, 1.0, 13.41, -20.0, 6.715, 1.0, 9.981, -24.71, 8.928, 1.0, -15.5, -23.72, 12.12, 1.0, -20.8, -18.56, 8.154, 1.0, -25.4, -19.72, 4.458, 1.0, -25.88, -15.68, -0.7941, 1.0, -22.69, -11.57, -2.113, 1.0, -9.568, -11.82, -2.64, 1.0, -4.492, -11.9, 3.866, 1.0, -10.44, -13.88, 9.238, 1.0, -16.28, -13.9, 3.26, 1.0, -11.19, -13.28, -3.073, 1.0, -4.459, -13.31, -2.434, 1.0, 2.599, -13.94, -2.379, 1.0, 5.326, -24.36, -0.7989, 1.0, 3.202, -34.25, 2.684, 1.0, 3.202, -34.25, 2.684, 1.0, -0.8844, -40.68, 4.425, 1.0, -0.8844, -40.68, 4.425, 1.0, -0.8844, -40.68, 4.425, 1.0, -8.98, -46.77, 4.954, 1.0, -17.78, -43.4, 4.803, 1.0, -17.78, -43.4, 4.803, 1.0, -17.78, -43.4, 4.803, 1.0, -17.78, -43.4, 4.803, 1.0, -21.85, -37.26, 3.582, 1.0, -19.03, -28.57, 2.745, 1.0, -11.72, -24.52, 2.275, 1.0, -2.293, -30.69, 1.103, 1.0, -1.042, -40.85, 1.204, 1.0, -10.57, -45.33, 0.4908, 1.0, -10.57, -45.33, 0.4908, 1.0, -22.89, -44.2, 0.0, 1.0, -33.36, -35.5, 0.05344, 1.0, -34.13, -18.8, 0.2251, 1.0, -33.7, -5.153, 0.0, 1.0, -26.48, 1.484, 0.0, 1.0, -16.86, 1.612, 0.0, 1.0, -6.909, 1.612, 0.0, 1.0])
_sp.points.foreach_set('tilt', [0.0, 0.0, 0.0, 0.0, 0.0, 0.0, 0.0, 0.0, 0.0, 0.0, 0.0, 0.0, 1.182, 0.6198, 0.8341, 1.045, 0.8629, 1.255, 0.0, 0.7854, 0.7854, 0.9022, 0.9022, 0.9022, 0.9022, 0.9022, 0.9022, 0.9022, 0.9022, 0.9022, 0.9022, 0.9022, 0.9022, 0.1268, 0.1268, 0.9022, 0.9022, 0.9022, 0.9022, 0.9022, 0.1168, 0.0, 0.0, 0.0, 0.0])
_sp.order_v = 0
_sp.use_cyclic_u = True
cu_nurbscurve_001.use_path = True
cu_nurbscurve_001.use_path_clamp = True
cu_nurbscurve_001.bevel_resolution = 0
cu_nurbscurve_001.render_resolution_u = 12
cu_nurbscurve_001.fill_mode = 'HALF'
cu_beziercurve = bpy.data.curves.new('BezierCurve', 'CURVE')
cu_beziercurve.dimensions = '3D'
_sp = cu_beziercurve.splines.new('BEZIER'); _sp.bezier_points.add(10)
_sp.bezier_points.foreach_set('co', [-2.253, 0.2, 0.0, 2.817, 0.2, 0.0, 6.505, -2.557, 0.3753, 3.921, -6.414, 2.37, -1.052, -6.31, 2.358, -4.313, -2.279, 0.002854, -0.2957, -0.6309, 0.01723, 0.3958, -0.8815, 1.961, 0.9467, -1.05, 0.004228, -0.4014, -5.207, 0.0, -5.268, -2.252, 0.0])
_sp.bezier_points.foreach_set('handle_left', [-2.753, 0.2091, 0.0, 1.229, 0.3648, 0.0, 6.753, 0.8414, 0.2676, 5.336, -6.417, 2.612, 1.186, -6.386, 2.358, -4.507, -4.213, 0.05271, -2.248, -0.6369, 0.03441, 1.664, -0.8643, 1.936, -0.9549, -1.05, 0.008358, 4.965, -4.837, -0.09278, -5.196, -4.57, 0.0])
_sp.bezier_points.foreach_set('handle_right', [-1.546, 0.1872, 0.0, 4.15, 0.06163, 0.0, 6.334, -4.91, 0.4498, 1.849, -6.41, 2.015, -2.814, -6.251, 2.358, -4.116, -0.3111, -0.0479, 1.664, -0.6249, 3.725e-09, -0.8664, -0.8988, 1.985, 2.893, -1.05, 0.0, -5.768, -5.578, 0.0928, -5.345, 0.2081, 0.0])
for _p, _l, _r in zip(_sp.bezier_points, ['ALIGNED', 'ALIGNED', 'ALIGNED', 'ALIGNED', 'ALIGNED', 'ALIGNED', 'ALIGNED', 'ALIGNED', 'ALIGNED', 'ALIGNED', 'ALIGNED'], ['ALIGNED', 'ALIGNED', 'ALIGNED', 'ALIGNED', 'ALIGNED', 'ALIGNED', 'ALIGNED', 'ALIGNED', 'ALIGNED', 'ALIGNED', 'ALIGNED']): _p.handle_left_type = _l; _p.handle_right_type = _r
_sp.bezier_points.foreach_set('tilt', [0.0, 0.0, 0.0, -0.8945, -1.159, 0.7679, 0.0, 0.0, 0.7679, 0.7679, 0.7679])
_sp.order_u = 0
_sp.order_v = 0
_sp.use_cyclic_u = True
cu_beziercurve.use_path = True
cu_beziercurve.use_path_clamp = True
cu_beziercurve.bevel_resolution = 0
cu_beziercurve.eval_time = 7.074
cu_beziercurve.fill_mode = 'HALF'

# ---- objects
ob_nurbscurve = bpy.data.objects.new('NurbsCurve', cu_nurbscurve_001)
ob_z_strecke = bpy.data.objects.new('z-Strecke', me_cube_004)
ob_station = bpy.data.objects.new('Station', None)
ob_z_half_sphere = bpy.data.objects.new('z-half sphere', me_sphere)
ob_sun_55 = bpy.data.objects.new('Sun.55', light_sun_002)
ob_z_bodenplain = bpy.data.objects.new('z_Bodenplain', me_plane)
ob_sun_2 = bpy.data.objects.new('Sun.2', light_sun_001)
ob_szen2 = bpy.data.objects.new('Szen2', cam_camera_011)
ob_10 = bpy.data.objects.new('10', cam_camera_008)
ob_7 = bpy.data.objects.new('7', cam_camera_006)
ob_5 = bpy.data.objects.new('5', cam_camera)
ob_8 = bpy.data.objects.new('8', cam_camera_003)
ob_4 = bpy.data.objects.new('4', cam_camera_002)
ob_3 = bpy.data.objects.new('3', cam_camera_001)
ob_sun99 = bpy.data.objects.new('Sun99', light_sun)
ob_beziercurve = bpy.data.objects.new('BezierCurve', cu_beziercurve)
ob_neeeeew = bpy.data.objects.new('neeeeew', None)
ob_cube = bpy.data.objects.new('Cube', me_cube_001)
ob_6 = bpy.data.objects.new('6', cam_camera_007)
ob_train = bpy.data.objects.new('Train=)+', None)
ob_wag1 = bpy.data.objects.new('Wag1', cam_camera_004)
ob_wag2 = bpy.data.objects.new('wag2', cam_camera_013)
ob_wag3 = bpy.data.objects.new('wag3', cam_camera_014)
ob_n2 = bpy.data.objects.new('n2', None)
ob_support = bpy.data.objects.new('support', None)
ob_szenerie = bpy.data.objects.new('Szenerie', cam_camera)
ob_1 = bpy.data.objects.new('1', cam_camera_009)

# ---- transforms, parenting, visibility, modifiers, constraints
ob_nurbscurve.location = (0.0, 0.0, 0.0)
ob_nurbscurve.rotation_euler = (0.0, 0.0, -3.142)
ob_nurbscurve.lineart.crease_threshold = 0.0
ob_z_strecke.location = (0.0, 0.0, 0.0)
ob_z_strecke.scale = (0.1813, 0.1813, 0.1813)
ob_z_strecke.lineart.crease_threshold = 0.0
_m = ob_z_strecke.modifiers.new('Array', 'ARRAY')
_m.count = 555
_m.constant_offset_displace = (0.0, 0.0, 0.0)
_m = ob_z_strecke.modifiers.new('Curve', 'CURVE')
_m.object = ob_nurbscurve
ob_station.location = (0.9639, -1.627, 0.0)
ob_station.rotation_euler = (0.0, 0.0, 1.571)
ob_station.empty_image_offset = (0.0, 0.0)
ob_station.show_instancer_for_render = False
ob_station.instance_type = 'COLLECTION'
ob_station.lineart.crease_threshold = 0.0
ob_z_half_sphere.location = (-11.16, -4.853, 18.58)
ob_z_half_sphere.hide_viewport = True
ob_z_half_sphere.hide_render = True
ob_z_half_sphere.lineart.crease_threshold = 0.0
ob_sun_55.location = (-1.386, 2.705, -1.985)
ob_sun_55.rotation_euler = (-3.058, -0.09373, 3.104)
ob_sun_55.hide_viewport = True
ob_sun_55.lineart.crease_threshold = 0.0
ob_z_bodenplain.location = (8.463, 5.182, -5.006)
ob_z_bodenplain.scale = (107.8, 107.8, 107.8)
ob_z_bodenplain.hide_viewport = True
ob_z_bodenplain.lineart.crease_threshold = 0.0
ob_sun_2.location = (9.856, -5.236, 17.8)
ob_sun_2.rotation_euler = (-0.2559, 0.5151, -1.27)
ob_sun_2.hide_viewport = True
ob_sun_2.lineart.crease_threshold = 0.0
ob_szen2.location = (-2.066, -4.152, 3.377)
ob_szen2.rotation_euler = (1.418, -1.071e-07, -0.01405)
ob_szen2.hide_viewport = True
ob_szen2.lineart.crease_threshold = 0.0
ob_10.location = (-15.2, -0.127, 2.28)
ob_10.rotation_euler = (1.466, 9.298e-07, -1.188)
ob_10.hide_viewport = True
ob_10.lineart.crease_threshold = 0.0
ob_7.location = (-7.257, 17.93, 1.227)
ob_7.rotation_euler = (-1.621, 3.351, 0.1117)
ob_7.hide_viewport = True
ob_7.lineart.crease_threshold = 0.0
ob_5.location = (-0.253, 0.6378, -0.5902)
ob_5.rotation_euler = (2.763, -0.1788, -0.02643)
ob_5.hide_viewport = True
ob_5.lineart.crease_threshold = 0.0
ob_8.location = (11.98, -1.587, 1.98)
ob_8.rotation_euler = (1.356, 4.516e-08, -0.03135)
ob_8.hide_viewport = True
ob_8.lineart.crease_threshold = 0.0
ob_4.location = (-5.404, 0.3154, 3.585)
ob_4.rotation_euler = (1.14, -3.341e-09, -1.26)
ob_4.hide_viewport = True
ob_4.lineart.crease_threshold = 0.0
ob_3.location = (8.372, 11.42, 4.711)
ob_3.rotation_euler = (1.899, 0.0, 0.7191)
ob_3.lock_rotation = (False, True, False)
ob_3.hide_viewport = True
ob_3.lineart.crease_threshold = 0.0
ob_sun99.location = (0.0, 16.68, 9.746)
ob_sun99.rotation_euler = (-0.4707, -0.06513, -0.3261)
ob_sun99.hide_viewport = True
ob_sun99.lineart.crease_threshold = 0.0
ob_beziercurve.location = (0.0, 0.0, 0.0)
ob_beziercurve.rotation_euler = (0.0, 0.0, 3.142)
ob_beziercurve.scale = (2.864, 2.864, 2.864)
ob_beziercurve.hide_viewport = True
ob_beziercurve.lineart.crease_threshold = 0.0
ob_neeeeew.location = (0.0, 0.0, 0.13)
ob_neeeeew.rotation_euler = (0.0, 0.0, 3.142)
ob_neeeeew.empty_image_offset = (0.0, 0.0)
ob_neeeeew.hide_viewport = True
ob_neeeeew.show_instancer_for_render = False
ob_neeeeew.instance_type = 'COLLECTION'
ob_neeeeew.lineart.crease_threshold = 0.0
_c = ob_neeeeew.constraints.new('FOLLOW_PATH'); _c.name = 'Follow Path'
_c.target = ob_beziercurve
_c.offset = 3.0
_c.use_curve_follow = True
ob_cube.location = (0.0, 0.0, 0.0)
ob_cube.scale = (0.1425, 0.1425, 0.1425)
ob_cube.hide_viewport = True
ob_cube.hide_render = True
ob_cube.lineart.crease_threshold = 0.0
_m = ob_cube.modifiers.new('Array', 'ARRAY')
_m.count = 588
_m.constant_offset_displace = (0.0, 0.0, 0.0)
_m = ob_cube.modifiers.new('Curve', 'CURVE')
_m.object = ob_beziercurve
ob_6.location = (-6.318, 5.08, 1.14)
ob_6.rotation_euler = (1.789, 0.0, 4.288)
ob_6.hide_viewport = True
ob_6.lineart.crease_threshold = 0.0
ob_train.location = (0.0, 0.0, 0.34)
ob_train.rotation_euler = (1.732e-06, 0.0, 0.0)
ob_train.scale = (1.0, 1.0, 1.0)
ob_train.empty_image_offset = (0.0, 0.0)
ob_train.show_instancer_for_render = False
ob_train.instance_type = 'COLLECTION'
ob_train.lineart.crease_threshold = 0.0
_c = ob_train.constraints.new('FOLLOW_PATH'); _c.name = 'Follow Path'
_c.target = ob_nurbscurve
_c.use_curve_follow = True
ob_wag1.parent = ob_train
ob_wag1.matrix_parent_inverse = Matrix(((0.04772, -0.9902, 0.1314, -0.8936), (0.9988, 0.0483, 0.001237, -7.293), (-0.007571, 0.1312, 0.9913, -0.2935), (0.0, 0.0, 0.0, 1.0)))
ob_wag1.location = (7.362, -0.4535, 0.8585)
ob_wag1.rotation_euler = (1.172, 0.0007024, 1.556)
ob_wag1.hide_viewport = True
ob_wag1.lineart.crease_threshold = 0.0
ob_wag2.parent = ob_train
ob_wag2.matrix_parent_inverse = Matrix(((0.04772, -0.9902, 0.1314, -0.8936), (0.9988, 0.0483, 0.001237, -7.293), (-0.007571, 0.1312, 0.9913, -0.2935), (0.0, 0.0, 0.0, 1.0)))
ob_wag2.location = (9.644, -0.9711, 0.7451)
ob_wag2.rotation_euler = (1.449, 0.08154, -4.778)
ob_wag2.hide_viewport = True
ob_wag2.lineart.crease_threshold = 0.0
ob_wag3.parent = ob_train
ob_wag3.matrix_parent_inverse = Matrix(((0.04772, -0.9902, 0.1314, -0.8936), (0.9988, 0.0483, 0.001237, -7.293), (-0.007571, 0.1312, 0.9913, -0.2935), (0.0, 0.0, 0.0, 1.0)))
ob_wag3.location = (16.21, -0.4461, 2.095)
ob_wag3.rotation_euler = (1.341, 0.005586, 1.519)
ob_wag3.hide_viewport = True
ob_wag3.lineart.crease_threshold = 0.0
ob_n2.location = (-0.01115, 1.528e-05, 0.1472)
ob_n2.rotation_euler = (0.0, 0.0, 3.142)
ob_n2.empty_image_offset = (0.0, 0.0)
ob_n2.hide_viewport = True
ob_n2.show_instancer_for_render = False
ob_n2.instance_type = 'COLLECTION'
ob_n2.lineart.crease_threshold = 0.0
_c = ob_n2.constraints.new('FOLLOW_PATH'); _c.name = 'Follow Path'
_c.target = ob_beziercurve
_c.offset = 1.0
_c.use_curve_follow = True
ob_support.location = (0.0, 0.0, 0.0)
ob_support.rotation_euler = (0.1393, 2.881, -0.729)
ob_support.scale = (0.4524, 0.4524, 0.4524)
ob_support.empty_image_offset = (0.0, 0.0)
ob_support.hide_viewport = True
ob_support.hide_render = True
ob_support.show_instancer_for_render = False
ob_support.instance_type = 'COLLECTION'
ob_support.lineart.crease_threshold = 0.0
ob_szenerie.location = (14.29, -8.155, 10.53)
ob_szenerie.rotation_euler = (1.127, 0.01082, 0.6404)
ob_szenerie.scale = (1.268, 1.268, 1.268)
ob_szenerie.lock_rotations_4d = False
ob_szenerie.empty_display_type = 'ARROWS'
ob_szenerie.color = (0.0, 0.0, 0.0, 0.0)
ob_szenerie.hide_viewport = True
ob_szenerie.display_type = 'WIRE'
ob_szenerie.lineart.crease_threshold = 0.0
ob_1.location = (-18.79, -5.09, 0.4406)
ob_1.rotation_euler = (1.756, 1.164e-07, -0.429)
ob_1.hide_viewport = True
ob_1.lineart.crease_threshold = 0.0
ob_station.instance_collection = col_station
ob_neeeeew.instance_collection = col_neeeeew
ob_train.instance_collection = col_train
ob_n2.instance_collection = col_wagon
ob_support.instance_collection = col_support

# ---- collection membership
col_collection_1.objects.link(ob_nurbscurve)
col_collection_1.objects.link(ob_z_strecke)
col_collection_1.objects.link(ob_station)
col_collection_1.objects.link(ob_z_half_sphere)
col_collection_1.objects.link(ob_sun_55)
col_collection_1.objects.link(ob_z_bodenplain)
col_collection_1.objects.link(ob_sun_2)
col_collection_1.objects.link(ob_szen2)
col_collection_1.objects.link(ob_10)
col_collection_1.objects.link(ob_7)
col_collection_1.objects.link(ob_5)
col_collection_1.objects.link(ob_8)
col_collection_1.objects.link(ob_4)
col_collection_1.objects.link(ob_3)
col_collection_1.objects.link(ob_sun99)
col_collection_1.objects.link(ob_beziercurve)
col_collection_1.objects.link(ob_neeeeew)
col_collection_1.objects.link(ob_cube)
col_collection_1.objects.link(ob_6)
col_collection_1.objects.link(ob_train)
col_collection_1.objects.link(ob_wag1)
col_collection_1.objects.link(ob_wag2)
col_collection_1.objects.link(ob_wag3)
col_collection_1.objects.link(ob_n2)
col_collection_1.objects.link(ob_support)
col_collection_1.objects.link(ob_szenerie)
col_collection_6.objects.link(ob_1)

# ---- scene / render settings (as saved in the file)
scene.camera = ob_wag2
scene.frame_start = 100; scene.frame_end = 1888; scene.frame_set(100)
scene.render.engine = 'CYCLES'
scene.render.resolution_percentage = 50
scene.render.fps = 30
scene.render.dither_intensity = 0.0
scene.cycles.use_denoising = False
scene.cycles.samples = 66
scene.cycles.sampling_pattern = 'TABULATED_SOBOL'
scene.cycles.light_sampling_threshold = 0.0
scene.cycles.use_adaptive_sampling = False
scene.cycles.use_light_tree = False
scene.cycles.blur_glossy = 0.0
scene.cycles.pixel_filter_type = 'GAUSSIAN'
scene.cycles.sample_clamp_indirect = 0.0
scene.view_settings.view_transform = 'Standard'
bpy.context.view_layer.update()
